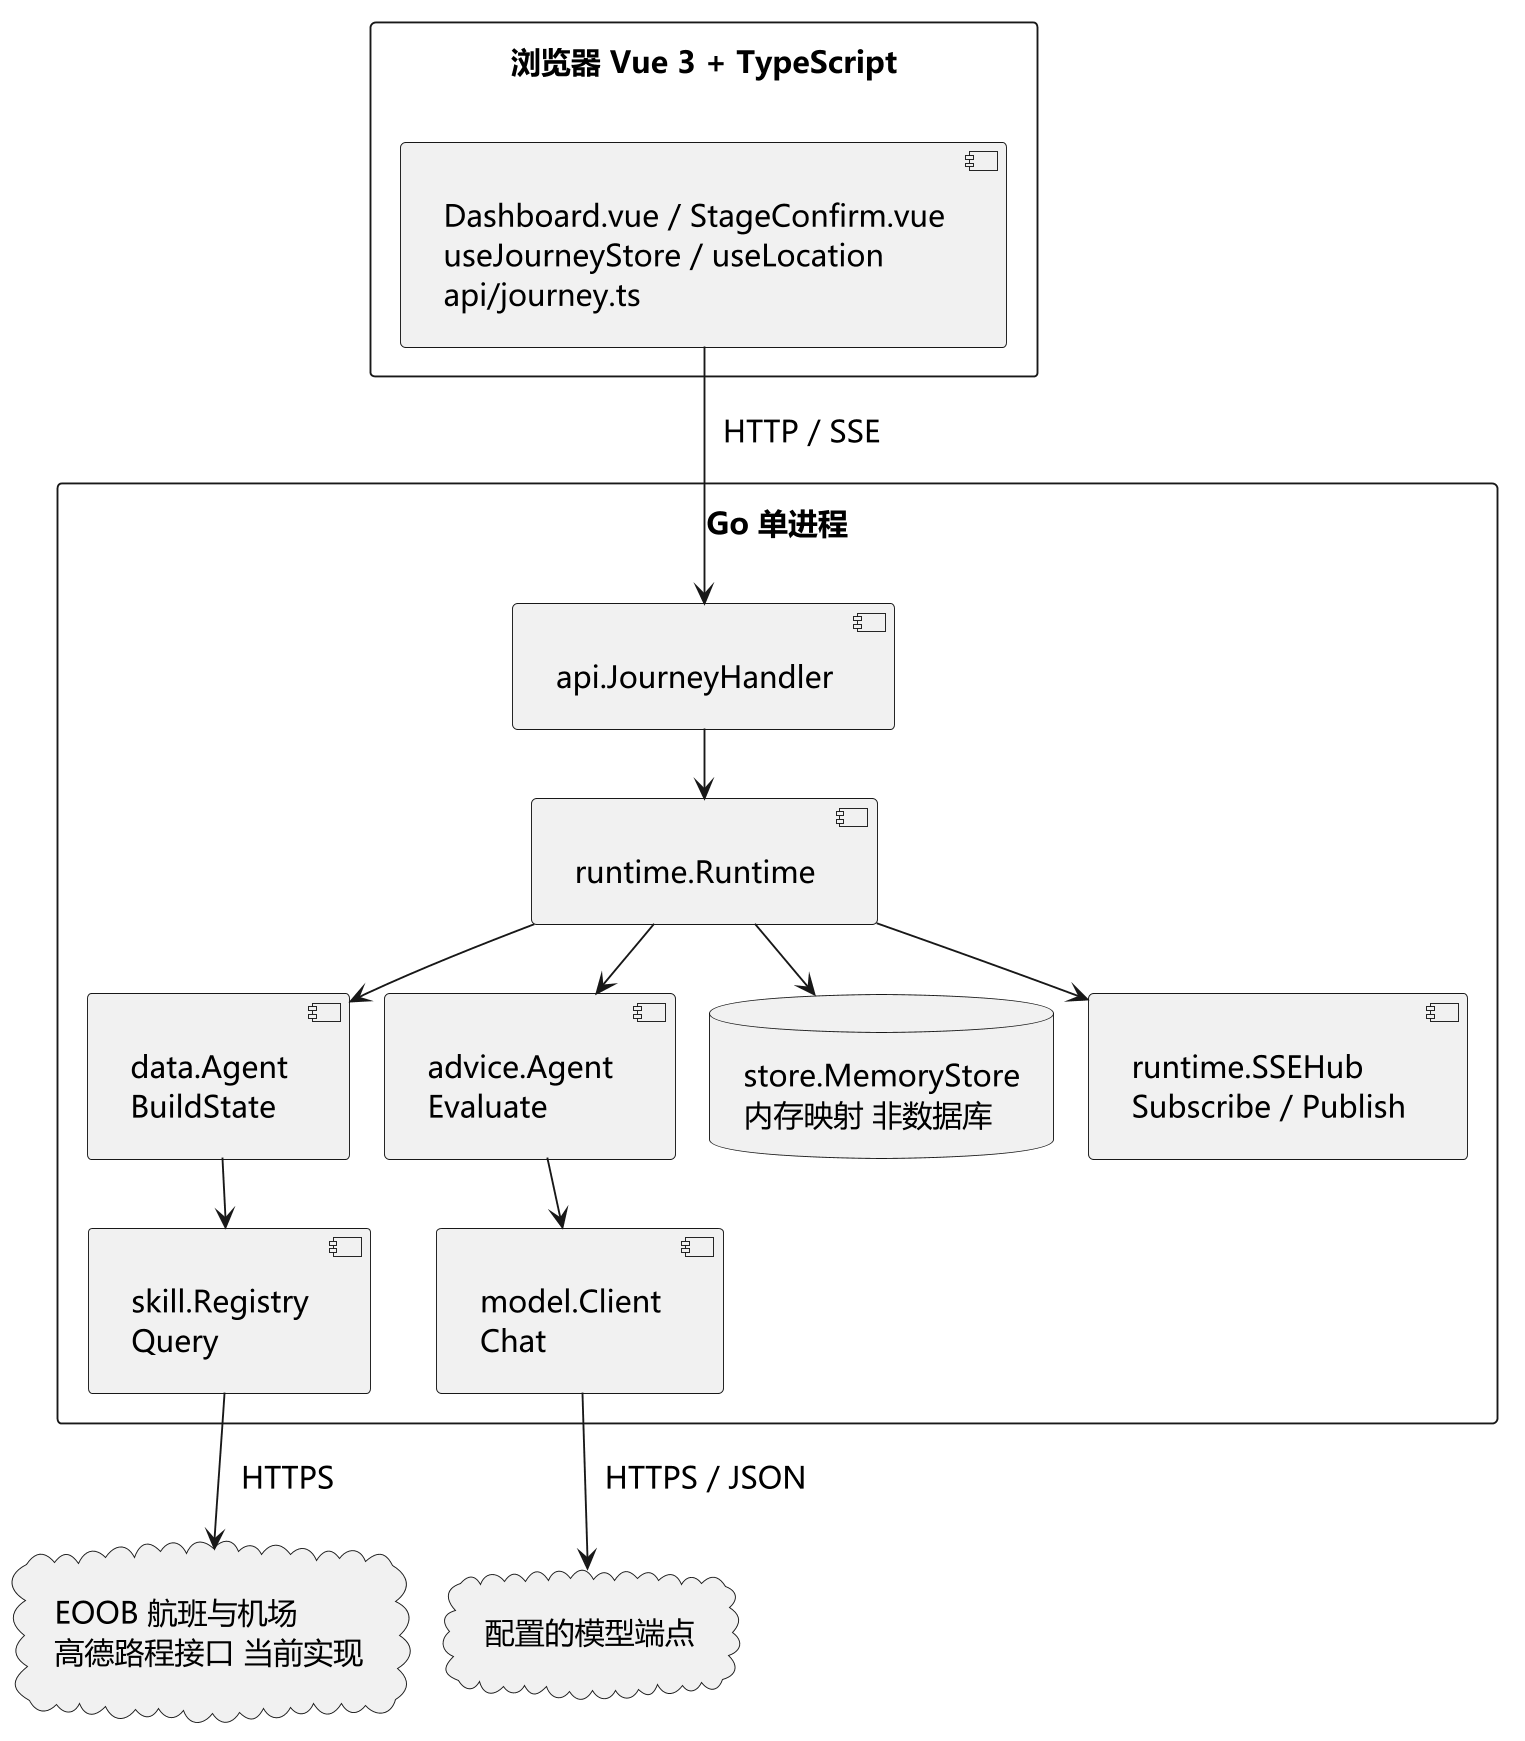

The diagram above was rendered by PlantUML. Its source (embedded in the PNG):
@startuml
skinparam defaultFontName Microsoft YaHei
skinparam defaultFontSize 16
skinparam backgroundColor white
skinparam shadowing false
skinparam monochrome true
skinparam classAttributeIconSize 0
skinparam sequenceMessageAlign center
skinparam maxMessageSize 220
skinparam padding 8
skinparam dpi 180
hide footbox
!pragma layout smetana
top to bottom direction
rectangle "浏览器 Vue 3 + TypeScript" {
 component "Dashboard.vue / StageConfirm.vue\nuseJourneyStore / useLocation\napi/journey.ts" as FRONT
}
rectangle "Go 单进程" {
 component "api.JourneyHandler" as H
 component "runtime.Runtime" as R
 component "data.Agent\nBuildState" as D
 component "advice.Agent\nEvaluate" as A
 component "skill.Registry\nQuery" as S
 component "model.Client\nChat" as M
 database "store.MemoryStore\n内存映射 非数据库" as ST
 component "runtime.SSEHub\nSubscribe / Publish" as HUB
 H --> R
 R --> D
 R --> A
 D --> S
 A --> M
 R --> ST
 R --> HUB
}
FRONT --> H : HTTP / SSE
cloud "EOOB 航班与机场\n高德路程接口 当前实现" as EXT
cloud "配置的模型端点" as LLM
S --> EXT : HTTPS
M --> LLM : HTTPS / JSON

@enduml